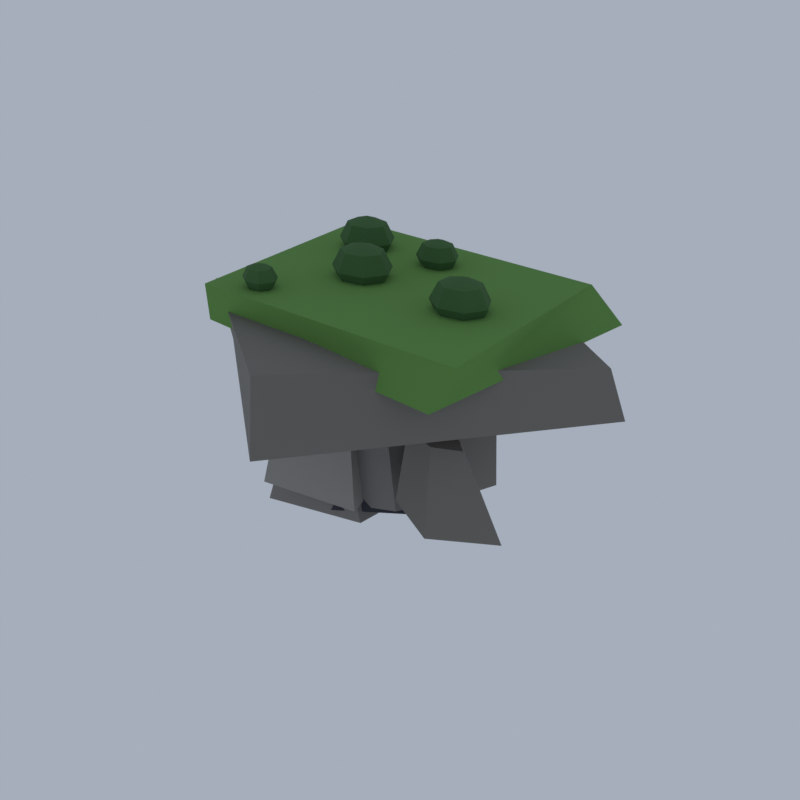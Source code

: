 # Source: LM21_01_floating_rock_01.blend  (saved by Blender 5.2.45; exported with 4.5.12 LTS)
import bpy
from mathutils import Matrix  # noqa: F401  (used for matrix-valued properties, if any)

bpy.ops.wm.read_factory_settings(use_empty=True)
scene = bpy.context.scene
scene.name = 'Scene'

# ---- collections
col_collection = bpy.data.collections.new('Collection'); scene.collection.children.link(col_collection)

# ---- materials (node trees are filled in below, after node groups)
mat_vi_stone2_slate = bpy.data.materials.new('vi_stone2|Slate')
mat_vi_stone2_slate.diffuse_color = (0.1905, 0.1768, 0.1573, 1.0)
mat_vi_grass_grass = bpy.data.materials.new('vi_grass|Grass')
mat_vi_grass_grass.diffuse_color = (0.1275, 0.2932, 0.06191, 1.0)
mat_vi_rock_slate = bpy.data.materials.new('vi_rock|Slate')
mat_vi_rock_slate.diffuse_color = (0.2195, 0.2047, 0.1905, 1.0)
mat_vi_rock2_cobblestone = bpy.data.materials.new('vi_rock2|Cobblestone')
mat_vi_rock2_cobblestone.diffuse_color = (0.3112, 0.2932, 0.2674, 1.0)
mat_vi_basalt_basalt = bpy.data.materials.new('vi_basalt|Basalt')
mat_vi_basalt_basalt.diffuse_color = (0.04145, 0.04145, 0.05459, 1.0)
mat_vi_ivy_grass = bpy.data.materials.new('vi_ivy|Grass')
mat_vi_ivy_grass.diffuse_color = (0.05112, 0.1332, 0.03847, 1.0)

# ---- material node trees
mat_vi_stone2_slate.use_nodes = True; mat_vi_stone2_slate.node_tree.nodes.clear()
_N = mat_vi_stone2_slate.node_tree.nodes; _L = mat_vi_stone2_slate.node_tree.links
n0 = _N.new('ShaderNodeBsdfPrincipled'); n0.name = 'Principled BSDF'; n0.location = (-200, 100)
n0.inputs[0].default_value = (0.1905, 0.1768, 0.1573, 1.0)
n0.inputs[2].default_value = 0.95
n0.inputs[10].default_value = 0.005
n1 = _N.new('ShaderNodeOutputMaterial'); n1.name = 'Material Output'; n1.location = (200, 100)
_L.new(n0.outputs[0], n1.inputs[0])
n1.is_active_output = True
mat_vi_grass_grass.use_nodes = True; mat_vi_grass_grass.node_tree.nodes.clear()
_N = mat_vi_grass_grass.node_tree.nodes; _L = mat_vi_grass_grass.node_tree.links
n0 = _N.new('ShaderNodeBsdfPrincipled'); n0.name = 'Principled BSDF'; n0.location = (-200, 100)
n0.inputs[0].default_value = (0.1275, 0.2932, 0.06191, 1.0)
n0.inputs[2].default_value = 1.0
n0.inputs[10].default_value = 0.005
n1 = _N.new('ShaderNodeOutputMaterial'); n1.name = 'Material Output'; n1.location = (200, 100)
_L.new(n0.outputs[0], n1.inputs[0])
n1.is_active_output = True
mat_vi_rock_slate.use_nodes = True; mat_vi_rock_slate.node_tree.nodes.clear()
_N = mat_vi_rock_slate.node_tree.nodes; _L = mat_vi_rock_slate.node_tree.links
n0 = _N.new('ShaderNodeBsdfPrincipled'); n0.name = 'Principled BSDF'; n0.location = (-200, 100)
n0.inputs[0].default_value = (0.2195, 0.2047, 0.1905, 1.0)
n0.inputs[2].default_value = 0.95
n0.inputs[10].default_value = 0.005
n1 = _N.new('ShaderNodeOutputMaterial'); n1.name = 'Material Output'; n1.location = (200, 100)
_L.new(n0.outputs[0], n1.inputs[0])
n1.is_active_output = True
mat_vi_rock2_cobblestone.use_nodes = True; mat_vi_rock2_cobblestone.node_tree.nodes.clear()
_N = mat_vi_rock2_cobblestone.node_tree.nodes; _L = mat_vi_rock2_cobblestone.node_tree.links
n0 = _N.new('ShaderNodeBsdfPrincipled'); n0.name = 'Principled BSDF'; n0.location = (-200, 100)
n0.inputs[0].default_value = (0.3112, 0.2932, 0.2674, 1.0)
n0.inputs[2].default_value = 0.95
n0.inputs[10].default_value = 0.005
n1 = _N.new('ShaderNodeOutputMaterial'); n1.name = 'Material Output'; n1.location = (200, 100)
_L.new(n0.outputs[0], n1.inputs[0])
n1.is_active_output = True
mat_vi_basalt_basalt.use_nodes = True; mat_vi_basalt_basalt.node_tree.nodes.clear()
_N = mat_vi_basalt_basalt.node_tree.nodes; _L = mat_vi_basalt_basalt.node_tree.links
n0 = _N.new('ShaderNodeBsdfPrincipled'); n0.name = 'Principled BSDF'; n0.location = (-200, 100)
n0.inputs[0].default_value = (0.04145, 0.04145, 0.05459, 1.0)
n0.inputs[2].default_value = 0.9
n0.inputs[10].default_value = 0.005
n1 = _N.new('ShaderNodeOutputMaterial'); n1.name = 'Material Output'; n1.location = (200, 100)
_L.new(n0.outputs[0], n1.inputs[0])
n1.is_active_output = True
mat_vi_ivy_grass.use_nodes = True; mat_vi_ivy_grass.node_tree.nodes.clear()
_N = mat_vi_ivy_grass.node_tree.nodes; _L = mat_vi_ivy_grass.node_tree.links
n0 = _N.new('ShaderNodeBsdfPrincipled'); n0.name = 'Principled BSDF'; n0.location = (-200, 100)
n0.inputs[0].default_value = (0.05112, 0.1332, 0.03847, 1.0)
n0.inputs[2].default_value = 1.0
n0.inputs[10].default_value = 0.005
n1 = _N.new('ShaderNodeOutputMaterial'); n1.name = 'Material Output'; n1.location = (200, 100)
_L.new(n0.outputs[0], n1.inputs[0])
n1.is_active_output = True

# ---- world
world_world = bpy.data.worlds.new('World'); scene.world = world_world
world_world.use_nodes = True; world_world.node_tree.nodes.clear()
_N = world_world.node_tree.nodes; _L = world_world.node_tree.links
n0 = _N.new('ShaderNodeOutputWorld'); n0.name = 'World Output'; n0.location = (200, 100)
n1 = _N.new('ShaderNodeBackground'); n1.name = 'Background'; n1.location = (-200, 100)
n1.inputs[0].default_value = (0.42, 0.47, 0.55, 1.0)
n1.inputs[1].default_value = 0.9
_L.new(n1.outputs[0], n0.inputs[0])
n0.is_active_output = True
world_world.color = (0.05088, 0.05088, 0.05088)
world_world.sun_shadow_jitter_overblur = 0.0

# ---- meshes
me_drifting_slab = bpy.data.meshes.new('drifting_slab')
me_drifting_slab.from_pydata([(1.815, -21.33, 18.32), (20.58, 7.013, 16.8), (-1.312, 21.33, 16.06), (-18.98, -4.131, 17.53), (0.239, -19.24, 24.87), (20.18, 4.142, 23.03), (-2.363, 20.38, 22.35), (-20.58, -4.401, 23.86), (9.72, -8.25, 7.38), (13.98, -2.068, 5.212), (4.581, 1.23, 5.222), (2.963, -4.212, 6.764), (8.436, -5.92, 15.39), (10.6, -3.924, 14.84), (6.773, -0.6652, 15.69), (5.272, -5.192, 15.93), (3.506, 0.3464, 4.041), (5.81, 8.7, 3.518), (1.45, 9.474, 2.603), (-1.669, 1.511, 3.686), (4.228, 2.793, 11.9), (5.912, 8.063, 11.6), (1.464, 9.208, 13.02), (0.3735, 2.449, 13.49), (-15.31, -10.0, 22.59), (13.29, -12.41, 22.92), (15.87, 13.66, 22.76), (-15.59, 13.69, 22.9), (-14.78, -10.72, 26.59), (14.51, -10.61, 26.72), (13.11, 12.16, 26.59), (-16.1, 12.03, 26.72), (-8.533, 2.119, 6.964), (-1.479, 2.861, 6.679), (-4.137, 13.92, 9.337), (-9.78, 12.71, 7.334), (-8.016, 5.251, 16.41), (-3.385, 4.357, 16.53), (-5.584, 10.77, 18.41), (-7.656, 8.933, 17.72), (-6.127, -2.395, 1.866), (0.3661, -1.117, 2.886), (0.5578, 4.74, 1.102), (-8.935, 1.578, 2.096), (-5.52, -1.151, 14.85), (-1.631, -1.066, 18.18), (-2.267, 1.827, 17.29), (-5.377, 1.461, 16.23), (-13.8, -5.196, 0.7613), (-2.657, -3.114, 1.223), (-3.319, 3.176, 0.2156), (-12.63, 0.4737, 1.133), (-10.86, -2.583, 14.61), (-7.245, -2.005, 14.12), (-7.689, 0.8146, 12.75), (-11.03, -0.6842, 14.41), (-11.61, -7.802, 4.879), (-3.111, -3.5, 2.614), (-3.911, 2.163, 3.784), (-12.47, -1.96, 4.775), (-10.79, -4.67, 16.61), (-4.471, -2.848, 19.93), (-6.042, -1.429, 20.57), (-11.94, -2.407, 18.16), (-4.999, 1.087, 2.957), (-2.671, 7.211, 2.862), (-6.606, 10.46, 2.667), (-10.26, 4.363, 1.991), (-6.022, 4.276, 14.25), (-3.822, 4.762, 15.08), (-6.447, 8.857, 14.26), (-8.763, 6.275, 15.36), (-5.798, -4.158, 2.039), (3.973, 2.427, 2.019), (-0.01935, 10.75, 2.42), (-9.425, 7.544, 0.0), (-3.134, 2.233, 12.12), (-1.981, 4.54, 12.38), (-2.689, 4.224, 13.19), (-3.58, 4.065, 10.13), (7.63, -0.8659, 29.88), (7.63, -0.8659, 25.14), (9.756, -0.8659, 29.19), (8.956, 0.5405, 29.19), (7.157, 0.8878, 29.19), (5.715, -0.08542, 29.19), (5.715, -1.646, 29.19), (7.157, -2.62, 29.19), (8.956, -2.272, 29.19), (10.64, -0.8659, 27.51), (9.505, 1.123, 27.51), (6.961, 1.614, 27.51), (4.922, 0.2379, 27.51), (4.922, -1.97, 27.51), (6.961, -3.346, 27.51), (9.505, -2.855, 27.51), (9.756, -0.8659, 25.83), (8.956, 0.5405, 25.83), (7.157, 0.8878, 25.83), (5.715, -0.08542, 25.83), (5.715, -1.646, 25.83), (7.157, -2.62, 25.83), (8.956, -2.272, 25.83), (-4.665, 0.06352, 30.0), (-4.665, 0.06352, 25.02), (-2.433, 0.06352, 29.27), (-3.274, 1.54, 29.27), (-5.161, 1.904, 29.27), (-6.675, 0.8828, 29.27), (-6.675, -0.7557, 29.27), (-5.161, -1.777, 29.27), (-3.274, -1.413, 29.27), (-1.509, 0.06352, 27.51), (-2.697, 2.151, 27.51), (-5.367, 2.667, 27.51), (-7.508, 1.222, 27.51), (-7.508, -1.095, 27.51), (-5.367, -2.54, 27.51), (-2.697, -2.024, 27.51), (-2.433, 0.06352, 25.75), (-3.274, 1.54, 25.75), (-5.161, 1.904, 25.75), (-6.675, 0.8828, 25.75), (-6.675, -0.7557, 25.75), (-5.161, -1.777, 25.75), (-3.274, -1.413, 25.75), (-10.13, -8.033, 28.95), (-10.13, -8.033, 26.07), (-8.834, -8.033, 28.53), (-9.32, -7.179, 28.53), (-10.41, -6.968, 28.53), (-11.29, -7.559, 28.53), (-11.29, -8.507, 28.53), (-10.41, -9.098, 28.53), (-9.32, -8.887, 28.53), (-8.299, -8.033, 27.51), (-8.987, -6.825, 27.51), (-10.53, -6.526, 27.51), (-11.77, -7.362, 27.51), (-11.77, -8.703, 27.51), (-10.53, -9.539, 27.51), (-8.987, -9.241, 27.51), (-8.834, -8.033, 26.49), (-9.32, -7.179, 26.49), (-10.41, -6.968, 26.49), (-11.29, -7.559, 26.49), (-11.29, -8.507, 26.49), (-10.41, -9.098, 26.49), (-9.32, -8.887, 26.49), (-9.835, 6.655, 29.9), (-9.835, 6.655, 25.12), (-7.69, 6.655, 29.2), (-8.498, 8.073, 29.2), (-10.31, 8.424, 29.2), (-11.77, 7.442, 29.2), (-11.77, 5.867, 29.2), (-10.31, 4.886, 29.2), (-8.498, 5.236, 29.2), (-6.802, 6.655, 27.51), (-7.944, 8.661, 27.51), (-10.51, 9.157, 27.51), (-12.57, 7.768, 27.51), (-12.57, 5.541, 27.51), (-10.51, 4.153, 27.51), (-7.944, 4.648, 27.51), (-7.69, 6.655, 25.82), (-8.498, 8.073, 25.82), (-10.31, 8.424, 25.82), (-11.77, 7.442, 25.82), (-11.77, 5.867, 25.82), (-10.31, 4.886, 25.82), (-8.498, 5.236, 25.82), (-1.097, 7.002, 29.29), (-1.097, 7.002, 25.73), (0.5012, 7.002, 28.77), (-0.1005, 8.059, 28.77), (-1.452, 8.32, 28.77), (-2.536, 7.588, 28.77), (-2.536, 6.415, 28.77), (-1.452, 5.684, 28.77), (-0.1005, 5.945, 28.77), (1.163, 7.002, 27.51), (0.3122, 8.497, 27.51), (-1.6, 8.866, 27.51), (-3.133, 7.831, 27.51), (-3.133, 6.172, 27.51), (-1.6, 5.138, 27.51), (0.3122, 5.507, 27.51), (0.5012, 7.002, 26.25), (-0.1005, 8.059, 26.25), (-1.452, 8.32, 26.25), (-2.536, 7.588, 26.25), (-2.536, 6.415, 26.25), (-1.452, 5.684, 26.25), (-0.1005, 5.945, 26.25)], [], [(0, 3, 2, 1), (4, 5, 6, 7), (0, 1, 5, 4), (1, 2, 6, 5), (2, 3, 7, 6), (3, 0, 4, 7), (8, 11, 10, 9), (12, 13, 14, 15), (8, 9, 13, 12), (9, 10, 14, 13), (10, 11, 15, 14), (11, 8, 12, 15), (16, 19, 18, 17), (20, 21, 22, 23), (16, 17, 21, 20), (17, 18, 22, 21), (18, 19, 23, 22), (19, 16, 20, 23), (24, 27, 26, 25), (28, 29, 30, 31), (24, 25, 29, 28), (25, 26, 30, 29), (26, 27, 31, 30), (27, 24, 28, 31), (32, 35, 34, 33), (36, 37, 38, 39), (32, 33, 37, 36), (33, 34, 38, 37), (34, 35, 39, 38), (35, 32, 36, 39), (40, 43, 42, 41), (44, 45, 46, 47), (40, 41, 45, 44), (41, 42, 46, 45), (42, 43, 47, 46), (43, 40, 44, 47), (48, 51, 50, 49), (52, 53, 54, 55), (48, 49, 53, 52), (49, 50, 54, 53), (50, 51, 55, 54), (51, 48, 52, 55), (56, 59, 58, 57), (60, 61, 62, 63), (56, 57, 61, 60), (57, 58, 62, 61), (58, 59, 63, 62), (59, 56, 60, 63), (64, 67, 66, 65), (68, 69, 70, 71), (64, 65, 69, 68), (65, 66, 70, 69), (66, 67, 71, 70), (67, 64, 68, 71), (72, 75, 74, 73), (76, 77, 78, 79), (72, 73, 77, 76), (73, 74, 78, 77), (74, 75, 79, 78), (75, 72, 76, 79), (80, 82, 83), (81, 97, 96), (82, 89, 90, 83), (89, 96, 97, 90), (80, 83, 84), (81, 98, 97), (83, 90, 91, 84), (90, 97, 98, 91), (80, 84, 85), (81, 99, 98), (84, 91, 92, 85), (91, 98, 99, 92), (80, 85, 86), (81, 100, 99), (85, 92, 93, 86), (92, 99, 100, 93), (80, 86, 87), (81, 101, 100), (86, 93, 94, 87), (93, 100, 101, 94), (80, 87, 88), (81, 102, 101), (87, 94, 95, 88), (94, 101, 102, 95), (80, 88, 82), (81, 96, 102), (88, 95, 89, 82), (95, 102, 96, 89), (103, 105, 106), (104, 120, 119), (105, 112, 113, 106), (112, 119, 120, 113), (103, 106, 107), (104, 121, 120), (106, 113, 114, 107), (113, 120, 121, 114), (103, 107, 108), (104, 122, 121), (107, 114, 115, 108), (114, 121, 122, 115), (103, 108, 109), (104, 123, 122), (108, 115, 116, 109), (115, 122, 123, 116), (103, 109, 110), (104, 124, 123), (109, 116, 117, 110), (116, 123, 124, 117), (103, 110, 111), (104, 125, 124), (110, 117, 118, 111), (117, 124, 125, 118), (103, 111, 105), (104, 119, 125), (111, 118, 112, 105), (118, 125, 119, 112), (126, 128, 129), (127, 143, 142), (128, 135, 136, 129), (135, 142, 143, 136), (126, 129, 130), (127, 144, 143), (129, 136, 137, 130), (136, 143, 144, 137), (126, 130, 131), (127, 145, 144), (130, 137, 138, 131), (137, 144, 145, 138), (126, 131, 132), (127, 146, 145), (131, 138, 139, 132), (138, 145, 146, 139), (126, 132, 133), (127, 147, 146), (132, 139, 140, 133), (139, 146, 147, 140), (126, 133, 134), (127, 148, 147), (133, 140, 141, 134), (140, 147, 148, 141), (126, 134, 128), (127, 142, 148), (134, 141, 135, 128), (141, 148, 142, 135), (149, 151, 152), (150, 166, 165), (151, 158, 159, 152), (158, 165, 166, 159), (149, 152, 153), (150, 167, 166), (152, 159, 160, 153), (159, 166, 167, 160), (149, 153, 154), (150, 168, 167), (153, 160, 161, 154), (160, 167, 168, 161), (149, 154, 155), (150, 169, 168), (154, 161, 162, 155), (161, 168, 169, 162), (149, 155, 156), (150, 170, 169), (155, 162, 163, 156), (162, 169, 170, 163), (149, 156, 157), (150, 171, 170), (156, 163, 164, 157), (163, 170, 171, 164), (149, 157, 151), (150, 165, 171), (157, 164, 158, 151), (164, 171, 165, 158), (172, 174, 175), (173, 189, 188), (174, 181, 182, 175), (181, 188, 189, 182), (172, 175, 176), (173, 190, 189), (175, 182, 183, 176), (182, 189, 190, 183), (172, 176, 177), (173, 191, 190), (176, 183, 184, 177), (183, 190, 191, 184), (172, 177, 178), (173, 192, 191), (177, 184, 185, 178), (184, 191, 192, 185), (172, 178, 179), (173, 193, 192), (178, 185, 186, 179), (185, 192, 193, 186), (172, 179, 180), (173, 194, 193), (179, 186, 187, 180), (186, 193, 194, 187), (172, 180, 174), (173, 188, 194), (180, 187, 181, 174), (187, 194, 188, 181)])
me_drifting_slab.polygons.foreach_set('use_smooth', [True] * 200)
me_drifting_slab.polygons.foreach_set('material_index', [0, 0, 0, 0, 0, 0, 0, 0, 0, 0, 0, 0, 0, 0, 0, 0, 0, 0, 1, 1, 1, 1, 1, 1, 2, 2, 2, 2, 2, 2, 2, 2, 2, 2, 2, 2, 2, 2, 2, 2, 2, 2, 3, 3, 3, 3, 3, 3, 3, 3, 3, 3, 3, 3, 4, 4, 4, 4, 4, 4, 5, 5, 5, 5, 5, 5, 5, 5, 5, 5, 5, 5, 5, 5, 5, 5, 5, 5, 5, 5, 5, 5, 5, 5, 5, 5, 5, 5, 5, 5, 5, 5, 5, 5, 5, 5, 5, 5, 5, 5, 5, 5, 5, 5, 5, 5, 5, 5, 5, 5, 5, 5, 5, 5, 5, 5, 5, 5, 5, 5, 5, 5, 5, 5, 5, 5, 5, 5, 5, 5, 5, 5, 5, 5, 5, 5, 5, 5, 5, 5, 5, 5, 5, 5, 5, 5, 5, 5, 5, 5, 5, 5, 5, 5, 5, 5, 5, 5, 5, 5, 5, 5, 5, 5, 5, 5, 5, 5, 5, 5, 5, 5, 5, 5, 5, 5, 5, 5, 5, 5, 5, 5, 5, 5, 5, 5, 5, 5, 5, 5, 5, 5, 5, 5, 5, 5, 5, 5, 5, 5])
_k = set([(0, 1), (0, 3), (0, 4), (1, 2), (1, 5), (2, 3), (2, 6), (3, 7), (4, 5), (4, 7), (5, 6), (6, 7), (8, 9), (8, 11), (8, 12), (9, 10), (9, 13), (10, 11), (10, 14), (11, 15), (12, 13), (12, 15), (13, 14), (14, 15), (16, 17), (16, 19), (16, 20), (17, 18), (17, 21), (18, 19), (18, 22), (19, 23), (20, 21), (20, 23), (21, 22), (22, 23), (24, 25), (24, 27), (24, 28), (25, 26), (25, 29), (26, 27), (26, 30), (27, 31), (28, 29), (28, 31), (29, 30), (30, 31), (32, 33), (32, 35), (32, 36), (33, 34), (33, 37), (34, 35), (34, 38), (35, 39), (36, 37), (36, 39), (37, 38), (38, 39), (40, 41), (40, 43), (40, 44), (41, 42), (41, 45), (42, 43), (42, 46), (43, 47), (44, 45), (44, 47), (45, 46), (46, 47), (48, 49), (48, 51), (48, 52), (49, 50), (49, 53), (50, 51), (50, 54), (51, 55), (52, 53), (52, 55), (53, 54), (54, 55), (56, 57), (56, 59), (56, 60), (57, 58), (57, 61), (58, 59), (58, 62), (59, 63), (60, 61), (60, 63), (61, 62), (62, 63), (64, 65), (64, 67), (64, 68), (65, 66), (65, 69), (66, 67), (66, 70), (67, 71), (68, 69), (68, 71), (69, 70), (70, 71), (72, 73), (72, 75), (72, 76), (73, 74), (73, 77), (74, 75), (74, 78), (75, 79), (76, 77), (77, 78), (78, 79), (82, 83), (82, 88), (82, 89), (83, 84), (83, 90), (84, 85), (84, 91), (85, 86), (85, 92), (86, 87), (86, 93), (87, 88), (87, 94), (88, 95), (89, 90), (89, 95), (89, 96), (90, 91), (90, 97), (91, 92), (91, 98), (92, 93), (92, 99), (93, 94), (93, 100), (94, 95), (94, 101), (95, 102), (96, 97), (96, 102), (97, 98), (98, 99), (99, 100), (100, 101), (101, 102), (105, 106), (105, 111), (105, 112), (106, 107), (106, 113), (107, 108), (107, 114), (108, 109), (108, 115), (109, 110), (109, 116), (110, 111), (110, 117), (111, 118), (112, 113), (112, 118), (112, 119), (113, 114), (113, 120), (114, 115), (114, 121), (115, 116), (115, 122), (116, 117), (116, 123), (117, 118), (117, 124), (118, 125), (119, 120), (119, 125), (120, 121), (121, 122), (122, 123), (123, 124), (124, 125), (128, 129), (128, 134), (128, 135), (129, 130), (129, 136), (130, 131), (130, 137), (131, 132), (131, 138), (132, 133), (132, 139), (133, 134), (133, 140), (134, 141), (135, 136), (135, 141), (135, 142), (136, 137), (136, 143), (137, 138), (137, 144), (138, 139), (138, 145), (139, 140), (139, 146), (140, 141), (140, 147), (141, 148), (142, 143), (142, 148), (143, 144), (144, 145), (145, 146), (146, 147), (147, 148), (151, 152), (151, 157), (151, 158), (152, 153), (152, 159), (153, 154), (153, 160), (154, 155), (154, 161), (155, 156), (155, 162), (156, 157), (156, 163), (157, 164), (158, 159), (158, 164), (158, 165), (159, 160), (159, 166), (160, 161), (160, 167), (161, 162), (161, 168), (162, 163), (162, 169), (163, 164), (163, 170), (164, 171), (165, 166), (165, 171), (166, 167), (167, 168), (168, 169), (169, 170), (170, 171), (174, 175), (174, 180), (174, 181), (175, 176), (175, 182), (176, 177), (176, 183), (177, 178), (177, 184), (178, 179), (178, 185), (179, 180), (179, 186), (180, 187), (181, 182), (181, 187), (181, 188), (182, 183), (182, 189), (183, 184), (183, 190), (184, 185), (184, 191), (185, 186), (185, 192), (186, 187), (186, 193), (187, 194), (188, 189), (188, 194), (189, 190), (190, 191), (191, 192), (192, 193), (193, 194)])
me_drifting_slab.attributes.new('sharp_edge', 'BOOLEAN', 'EDGE').data.foreach_set('value', [ (min(e.vertices), max(e.vertices)) in _k for e in me_drifting_slab.edges])
me_drifting_slab.materials.append(mat_vi_stone2_slate)
me_drifting_slab.materials.append(mat_vi_grass_grass)
me_drifting_slab.materials.append(mat_vi_rock_slate)
me_drifting_slab.materials.append(mat_vi_rock2_cobblestone)
me_drifting_slab.materials.append(mat_vi_basalt_basalt)
me_drifting_slab.materials.append(mat_vi_ivy_grass)
me_drifting_slab.update()

# ---- objects
ob_drifting_slab = bpy.data.objects.new('drifting_slab', me_drifting_slab)

# ---- transforms, parenting, visibility, modifiers, constraints
ob_drifting_slab.location = (0.0, 0.0, 0.0)

# ---- collection membership
scene.collection.objects.link(ob_drifting_slab)

# ---- scene / render settings (as saved in the file)
scene.frame_start = 1; scene.frame_end = 250; scene.frame_set(1)
scene.render.engine = 'CYCLES'
scene.render.resolution_x = 420
scene.render.resolution_y = 420
scene.render.bake_bias = 0.0
scene.render.bake_samples = 0
scene.render.compositor_device = 'GPU'
scene.cycles.samples = 24
scene.cycles.adaptive_threshold = 0.05
scene.cycles.max_bounces = 4
scene.cycles.diffuse_bounces = 2
scene.cycles.glossy_bounces = 2
scene.cycles.transmission_bounces = 2
scene.cycles.transparent_max_bounces = 4
scene.eevee.taa_render_samples = 48
scene.eevee.use_volume_custom_range = False
scene.eevee.fast_gi_thickness_near = 0.1
scene.eevee.fast_gi_thickness_far = 0.0
scene.eevee.ray_tracing_options.screen_trace_thickness = 0.1
scene.view_settings.view_transform = 'Standard'
bpy.context.view_layer.update()

# ---- added for rendering (the .blend has no active camera): camera
cam_auto = bpy.data.cameras.new('AutoCamera')
cam_auto.lens = 50.0
cam_auto.sensor_width = 36.0
cam_auto.clip_end = 1078.82
ob_auto_camera = bpy.data.objects.new('AutoCamera', cam_auto)
scene.collection.objects.link(ob_auto_camera)
ob_auto_camera.location = (61.4716, -73.7659, 64.1772)
ob_auto_camera.rotation_euler = (1.09748, -7.21219e-08, 0.694738)
scene.camera = ob_auto_camera
bpy.context.view_layer.update()
